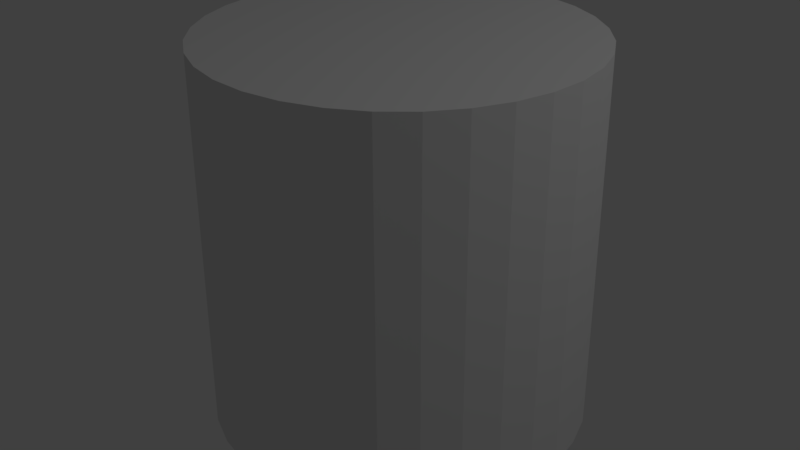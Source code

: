 # Source: barrel.blend  (saved by Blender 2.79.0; exported with 4.5.12 LTS)
import bpy
from mathutils import Matrix  # noqa: F401  (used for matrix-valued properties, if any)

bpy.ops.wm.read_factory_settings(use_empty=True)
scene = bpy.context.scene
scene.name = 'Scene'

# ---- collections
col_collection_1 = bpy.data.collections.new('Collection 1'); scene.collection.children.link(col_collection_1)

# ---- world
world_world = bpy.data.worlds.new('World'); scene.world = world_world
world_world.color = (0.05088, 0.05088, 0.05088)
world_world.use_sun_shadow = False
world_world.sun_shadow_jitter_overblur = 0.0
world_world.cycles.sampling_method = 'MANUAL'

# ---- lights
light_lamp = bpy.data.lights.new('Lamp', 'POINT')
light_lamp.transmission_factor = 0.0
light_lamp.cutoff_distance = 30.0
light_lamp.energy = 100.0
light_lamp.shadow_buffer_clip_start = 1.001
light_lamp.shadow_soft_size = 0.1
light_lamp.shadow_maximum_resolution = 0.006
light_lamp.use_absolute_resolution = True

# ---- meshes
me_cylinder = bpy.data.meshes.new('Cylinder')
me_cylinder.from_pydata([(0.0, 0.9754, 1.478e-05), (-0.01116, 0.9799, 2.0), (0.1951, 0.9562, 1.478e-05), (0.1839, 0.9607, 2.0), (0.3827, 0.8993, 1.478e-05), (0.3715, 0.9038, 2.0), (0.5556, 0.8069, 1.478e-05), (0.5444, 0.8114, 2.0), (0.7071, 0.6825, 1.478e-05), (0.696, 0.687, 2.0), (0.8315, 0.531, 1.478e-05), (0.8203, 0.5355, 2.0), (0.9239, 0.3581, 1.478e-05), (0.9127, 0.3626, 2.0), (0.9808, 0.1705, 1.478e-05), (0.9696, 0.175, 2.0), (1.0, -0.02458, 1.478e-05), (0.9888, -0.02006, 2.0), (0.9808, -0.2197, -0.0002193), (0.9696, -0.2152, 2.0), (0.9239, -0.4073, -0.0002193), (0.9127, -0.4027, 2.0), (0.8315, -0.5802, 1.478e-05), (0.8203, -0.5756, 2.0), (0.7071, -0.7317, 1.478e-05), (0.696, -0.7272, 2.0), (0.5556, -0.8561, 1.478e-05), (0.5444, -0.8515, 2.0), (0.3827, -0.9485, 1.478e-05), (0.3715, -0.9439, 2.0), (0.1951, -1.005, 1.478e-05), (0.1839, -1.001, 2.0), (-3.258e-07, -1.025, 1.478e-05), (-0.01116, -1.02, 2.0), (-0.1951, -1.005, 1.478e-05), (-0.2062, -1.001, 2.0), (-0.3827, -0.9485, 1.478e-05), (-0.3938, -0.9439, 2.0), (-0.5556, -0.8561, 1.478e-05), (-0.5667, -0.8515, 2.0), (-0.7071, -0.7317, 1.478e-05), (-0.7183, -0.7272, 2.0), (-0.8315, -0.5802, 1.478e-05), (-0.8426, -0.5756, 2.0), (-0.9239, -0.4073, 1.478e-05), (-0.935, -0.4027, 2.0), (-0.9808, -0.2197, 1.478e-05), (-0.9919, -0.2151, 2.0), (-1.0, -0.02458, 1.478e-05), (-1.011, -0.02006, 2.0), (-0.9808, 0.1705, 1.478e-05), (-0.9919, 0.175, 2.0), (-0.9239, 0.3581, 1.478e-05), (-0.935, 0.3626, 2.0), (-0.8315, 0.531, 1.478e-05), (-0.8426, 0.5355, 2.0), (-0.7071, 0.6825, 1.478e-05), (-0.7183, 0.687, 2.0), (-0.5556, 0.8069, 1.478e-05), (-0.5667, 0.8114, 2.0), (-0.3827, 0.8993, 1.478e-05), (-0.3938, 0.9038, 2.0), (-0.1951, 0.9562, 1.478e-05), (-0.2062, 0.9607, 2.0)], [], [(0, 1, 3, 2), (2, 3, 5, 4), (4, 5, 7, 6), (6, 7, 9, 8), (8, 9, 11, 10), (10, 11, 13, 12), (12, 13, 15, 14), (14, 15, 17, 16), (16, 17, 19, 18), (18, 19, 21, 20), (20, 21, 23, 22), (22, 23, 25, 24), (24, 25, 27, 26), (26, 27, 29, 28), (28, 29, 31, 30), (30, 31, 33, 32), (32, 33, 35, 34), (34, 35, 37, 36), (36, 37, 39, 38), (38, 39, 41, 40), (40, 41, 43, 42), (42, 43, 45, 44), (44, 45, 47, 46), (46, 47, 49, 48), (48, 49, 51, 50), (50, 51, 53, 52), (52, 53, 55, 54), (54, 55, 57, 56), (56, 57, 59, 58), (58, 59, 61, 60), (3, 1, 63, 61, 59, 57, 55, 53, 51, 49, 47, 45, 43, 41, 39, 37, 35, 33, 31, 29, 27, 25, 23, 21, 19, 17, 15, 13, 11, 9, 7, 5), (60, 61, 63, 62), (62, 63, 1, 0), (0, 2, 4, 6, 8, 10, 12, 14, 16, 18, 20, 22, 24, 26, 28, 30, 32, 34, 36, 38, 40, 42, 44, 46, 48, 50, 52, 54, 56, 58, 60, 62)])
_uv = me_cylinder.uv_layers.new(name='UVMap')
_uv.uv.foreach_set('vector', [0.06675, 0.9061, 0.0672, 0.4227, 0.09444, 0.423, 0.09399, 0.9065, 0.09399, 0.9065, 0.09444, 0.423, 0.1217, 0.4233, 0.1212, 0.9068, 0.1212, 0.9068, 0.1217, 0.4233, 0.1489, 0.4237, 0.1485, 0.9072, 0.1485, 0.9072, 0.1489, 0.4237, 0.1762, 0.424, 0.1757, 0.9075, 0.1757, 0.9075, 0.1762, 0.424, 0.2034, 0.4244, 0.203, 0.9078, 0.203, 0.9078, 0.2034, 0.4244, 0.2307, 0.4247, 0.2302, 0.9081, 0.2302, 0.9081, 0.2307, 0.4247, 0.2579, 0.4249, 0.2575, 0.9084, 0.2575, 0.9084, 0.2579, 0.4249, 0.2852, 0.4251, 0.2847, 0.9086, 0.2847, 0.9086, 0.2852, 0.4251, 0.3124, 0.4253, 0.312, 0.9088, 0.312, 0.9088, 0.3124, 0.4253, 0.3397, 0.4254, 0.3392, 0.9089, 0.3392, 0.9089, 0.3397, 0.4254, 0.3669, 0.4254, 0.3665, 0.9089, 0.3665, 0.9089, 0.3669, 0.4254, 0.3942, 0.4254, 0.3937, 0.9089, 0.3937, 0.9089, 0.3942, 0.4254, 0.4214, 0.4253, 0.421, 0.9088, 0.421, 0.9088, 0.4214, 0.4253, 0.4486, 0.4252, 0.4482, 0.9087, 0.4482, 0.9087, 0.4486, 0.4252, 0.4759, 0.4251, 0.4754, 0.9086, 0.4754, 0.9086, 0.4759, 0.4251, 0.5031, 0.4249, 0.5027, 0.9084, 0.5027, 0.9084, 0.5031, 0.4249, 0.5304, 0.4247, 0.5299, 0.9082, 0.5299, 0.9082, 0.5304, 0.4247, 0.5576, 0.4245, 0.5572, 0.908, 0.5572, 0.908, 0.5576, 0.4245, 0.5849, 0.4243, 0.5844, 0.9078, 0.5844, 0.9078, 0.5849, 0.4243, 0.6121, 0.4241, 0.6117, 0.9076, 0.6117, 0.9076, 0.6121, 0.4241, 0.6394, 0.424, 0.6389, 0.9074, 0.6389, 0.9074, 0.6394, 0.424, 0.6666, 0.4238, 0.6662, 0.9073, 0.6662, 0.9073, 0.6666, 0.4238, 0.6939, 0.4237, 0.6934, 0.9072, 0.6934, 0.9072, 0.6939, 0.4237, 0.7211, 0.4237, 0.7207, 0.9071, 0.7207, 0.9071, 0.7211, 0.4237, 0.7484, 0.4237, 0.7479, 0.9071, 0.7479, 0.9071, 0.7484, 0.4237, 0.7756, 0.4237, 0.7752, 0.9072, 0.7752, 0.9072, 0.7756, 0.4237, 0.8029, 0.4238, 0.8024, 0.9073, 0.8024, 0.9073, 0.8029, 0.4238, 0.8301, 0.424, 0.8297, 0.9074, 0.8297, 0.9074, 0.8301, 0.424, 0.8573, 0.4242, 0.8569, 0.9077, 0.8569, 0.9077, 0.8573, 0.4242, 0.8846, 0.4244, 0.8841, 0.9079, 0.7182, 0.3351, 0.6836, 0.3351, 0.6497, 0.3287, 0.6178, 0.316, 0.589, 0.2976, 0.5646, 0.2742, 0.5454, 0.2467, 0.5322, 0.2161, 0.5254, 0.1836, 0.5254, 0.1505, 0.5322, 0.1181, 0.5454, 0.08747, 0.5646, 0.05994, 0.589, 0.03653, 0.6178, 0.01814, 0.6497, 0.005473, 0.6836, -0.0009852, 0.7182, -0.000985, 0.7521, 0.005474, 0.784, 0.01814, 0.8127, 0.03653, 0.8372, 0.05994, 0.8564, 0.08747, 0.8696, 0.1181, 0.8763, 0.1505, 0.8763, 0.1836, 0.8696, 0.2161, 0.8564, 0.2467, 0.8372, 0.2742, 0.8127, 0.2976, 0.784, 0.316, 0.7521, 0.3287, 0.8841, 0.9079, 0.8846, 0.4244, 0.9118, 0.4247, 0.9114, 0.9082, 0.9114, 0.9082, 0.9118, 0.4247, 0.9391, 0.4251, 0.9386, 0.9085, 0.3539, 0.00601, 0.3862, 0.01883, 0.4153, 0.03744, 0.44, 0.06113, 0.4594, 0.08898, 0.4728, 0.1199, 0.4796, 0.1528, 0.4796, 0.1863, 0.4728, 0.2191, 0.4594, 0.2501, 0.44, 0.2779, 0.4153, 0.3016, 0.3862, 0.3202, 0.3539, 0.333, 0.3196, 0.3396, 0.2846, 0.3396, 0.2503, 0.333, 0.218, 0.3202, 0.1889, 0.3016, 0.1642, 0.2779, 0.1448, 0.2501, 0.1314, 0.2191, 0.1246, 0.1863, 0.1246, 0.1528, 0.1314, 0.1199, 0.1448, 0.08898, 0.1642, 0.06113, 0.1889, 0.03744, 0.218, 0.01883, 0.2503, 0.00601, 0.2846, -0.0005248, 0.3196, -0.0005246])
me_cylinder.use_remesh_preserve_volume = False
me_cylinder.use_remesh_preserve_attributes = False
me_cylinder.use_mirror_vertex_groups = False
me_cylinder.update()

# ---- objects
ob_cylinder = bpy.data.objects.new('Cylinder', me_cylinder)
ob_lamp = bpy.data.objects.new('Lamp', light_lamp)

# ---- transforms, parenting, visibility, modifiers, constraints
ob_cylinder.location = (0.0, 0.0, 0.0)
ob_cylinder.lineart.crease_threshold = 0.0
ob_lamp.location = (4.076, 1.005, 5.904)
ob_lamp.rotation_euler = (0.6503, 0.05522, 1.866)
ob_lamp.lock_rotations_4d = False
ob_lamp.empty_display_type = 'ARROWS'
ob_lamp.color = (0.0, 0.0, 0.0, 0.0)
ob_lamp.lineart.crease_threshold = 0.0

# ---- collection membership
col_collection_1.objects.link(ob_cylinder)
col_collection_1.objects.link(ob_lamp)

# ---- scene / render settings (as saved in the file)
scene.frame_start = 1; scene.frame_end = 250; scene.frame_set(1)
scene.render.engine = 'BLENDER_EEVEE_NEXT'
scene.render.resolution_percentage = 50
scene.render.dither_intensity = 0.0
scene.cycles.use_denoising = False
scene.cycles.samples = 128
scene.cycles.sampling_pattern = 'TABULATED_SOBOL'
scene.cycles.use_adaptive_sampling = False
scene.cycles.use_light_tree = False
scene.cycles.blur_glossy = 0.0
scene.cycles.sample_clamp_indirect = 0.0
scene.view_settings.view_transform = 'Standard'
bpy.context.view_layer.update()

# ---- added for rendering (the .blend has no active camera): camera
cam_auto = bpy.data.cameras.new('AutoCamera')
cam_auto.lens = 50.0
cam_auto.sensor_width = 36.0
cam_auto.clip_end = 1000.0
ob_auto_camera = bpy.data.objects.new('AutoCamera', cam_auto)
scene.collection.objects.link(ob_auto_camera)
ob_auto_camera.location = (3.208, -3.87862, 3.57076)
ob_auto_camera.rotation_euler = (1.09748, -7.21219e-08, 0.694738)
scene.camera = ob_auto_camera
bpy.context.view_layer.update()
